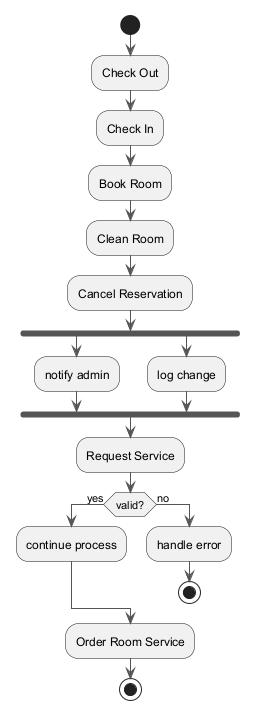

The diagram above was rendered by PlantUML. Its source (embedded in the PNG):
@startuml
skinparam backgroundColor #FFFFFF
skinparam classBackgroundColor #F1F8E9
skinparam classBorderColor #33691E
skinparam ArrowColor #555555
start
:Check Out;
:Check In;
:Book Room;
:Clean Room;
:Cancel Reservation;
fork
:notify admin;
fork again
:log change;
end fork
:Request Service;
if (valid?) then (yes)
:continue process;
else (no)
:handle error;
stop
endif
:Order Room Service;
stop
@enduml